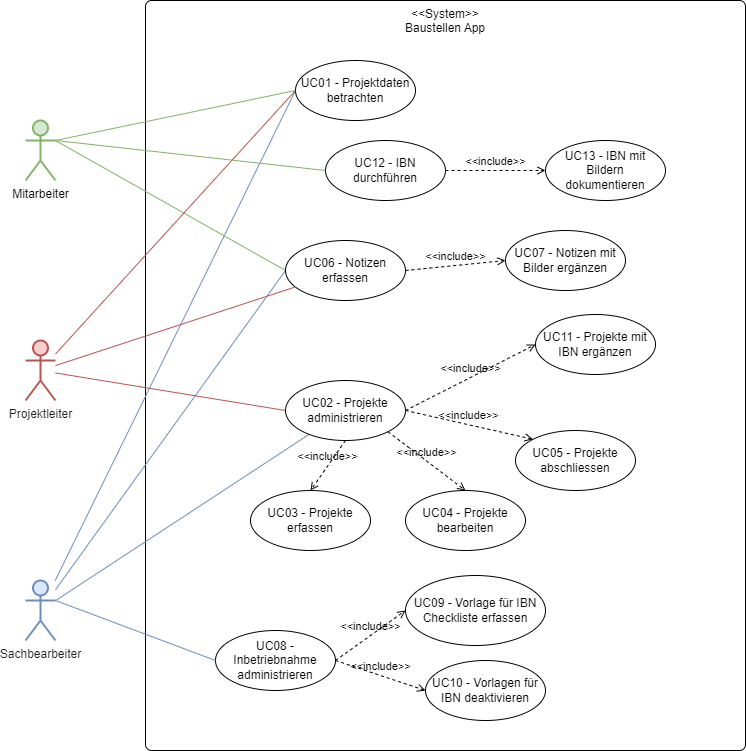

The diagram above was exported from draw.io. Its source (the exported page's mxGraphModel, read from the mxfile embedded in the PNG):
<mxGraphModel dx="1232" dy="1187" grid="1" gridSize="10" guides="1" tooltips="1" connect="1" arrows="1" fold="1" page="1" pageScale="1" pageWidth="1169" pageHeight="827" math="0" shadow="0">
  <root>
    <mxCell id="0" />
    <mxCell id="1" parent="0" />
    <mxCell id="lNDnv9h4H9kIP143x1cZ-1" value="&amp;lt;&amp;lt;System&amp;gt;&amp;gt;&lt;div&gt;Baustellen App&lt;/div&gt;" style="rounded=1;whiteSpace=wrap;html=1;arcSize=1;fillColor=#FFFFFF;strokeColor=#000000;strokeWidth=1;align=center;verticalAlign=top;" parent="1" vertex="1">
      <mxGeometry x="360" y="40" width="600" height="750" as="geometry" />
    </mxCell>
    <mxCell id="WNSmlxNfVFNVS_2MG9xI-7" style="rounded=0;orthogonalLoop=1;jettySize=auto;html=1;entryX=0;entryY=0.5;entryDx=0;entryDy=0;endArrow=none;startFill=0;strokeColor=#6C8EBF;" edge="1" parent="1" source="lNDnv9h4H9kIP143x1cZ-2" target="lNDnv9h4H9kIP143x1cZ-8">
      <mxGeometry relative="1" as="geometry" />
    </mxCell>
    <mxCell id="WNSmlxNfVFNVS_2MG9xI-10" style="rounded=0;orthogonalLoop=1;jettySize=auto;html=1;endArrow=none;startFill=0;strokeColor=#6C8EBF;" edge="1" parent="1" source="lNDnv9h4H9kIP143x1cZ-2" target="WNSmlxNfVFNVS_2MG9xI-8">
      <mxGeometry relative="1" as="geometry" />
    </mxCell>
    <mxCell id="WNSmlxNfVFNVS_2MG9xI-17" style="rounded=0;orthogonalLoop=1;jettySize=auto;html=1;entryX=0;entryY=0.5;entryDx=0;entryDy=0;endArrow=none;startFill=0;strokeColor=#6C8EBF;" edge="1" parent="1" source="lNDnv9h4H9kIP143x1cZ-2" target="lNDnv9h4H9kIP143x1cZ-7">
      <mxGeometry relative="1" as="geometry" />
    </mxCell>
    <mxCell id="lNDnv9h4H9kIP143x1cZ-2" value="&lt;font color=&quot;#1a1a1a&quot;&gt;Sachbearbeiter&lt;/font&gt;" style="shape=umlActor;verticalLabelPosition=bottom;verticalAlign=top;html=1;outlineConnect=0;fillColor=#dae8fc;strokeColor=#6c8ebf;strokeWidth=2;" parent="1" vertex="1">
      <mxGeometry x="240" y="620" width="30" height="60" as="geometry" />
    </mxCell>
    <mxCell id="WNSmlxNfVFNVS_2MG9xI-5" style="rounded=0;orthogonalLoop=1;jettySize=auto;html=1;entryX=0;entryY=0.5;entryDx=0;entryDy=0;endArrow=none;startFill=0;strokeColor=#82B366;exitX=1;exitY=0.3333333333333333;exitDx=0;exitDy=0;exitPerimeter=0;" edge="1" parent="1" source="lNDnv9h4H9kIP143x1cZ-3" target="lNDnv9h4H9kIP143x1cZ-8">
      <mxGeometry relative="1" as="geometry" />
    </mxCell>
    <mxCell id="WNSmlxNfVFNVS_2MG9xI-15" style="rounded=0;orthogonalLoop=1;jettySize=auto;html=1;entryX=0;entryY=0.5;entryDx=0;entryDy=0;endArrow=none;startFill=0;strokeColor=#82B366;exitX=1;exitY=0.3333333333333333;exitDx=0;exitDy=0;exitPerimeter=0;" edge="1" parent="1" source="lNDnv9h4H9kIP143x1cZ-3" target="lNDnv9h4H9kIP143x1cZ-7">
      <mxGeometry relative="1" as="geometry" />
    </mxCell>
    <mxCell id="lNDnv9h4H9kIP143x1cZ-3" value="Mitarbeiter" style="shape=umlActor;verticalLabelPosition=bottom;verticalAlign=top;html=1;outlineConnect=0;fillColor=#d5e8d4;strokeColor=#82B366;strokeWidth=2;" parent="1" vertex="1">
      <mxGeometry x="240" y="160" width="30" height="60" as="geometry" />
    </mxCell>
    <mxCell id="lNDnv9h4H9kIP143x1cZ-4" value="UC03 - Projekte erfassen" style="ellipse;whiteSpace=wrap;html=1;" parent="1" vertex="1">
      <mxGeometry x="465" y="530" width="120" height="60" as="geometry" />
    </mxCell>
    <mxCell id="lNDnv9h4H9kIP143x1cZ-5" value="UC04 - Projekte bearbeiten" style="ellipse;whiteSpace=wrap;html=1;" parent="1" vertex="1">
      <mxGeometry x="620" y="530" width="120" height="60" as="geometry" />
    </mxCell>
    <mxCell id="lNDnv9h4H9kIP143x1cZ-7" value="UC06 - Notizen erfassen" style="ellipse;whiteSpace=wrap;html=1;" parent="1" vertex="1">
      <mxGeometry x="500" y="280" width="120" height="60" as="geometry" />
    </mxCell>
    <mxCell id="lNDnv9h4H9kIP143x1cZ-8" value="UC01 - Projektdaten betrachten" style="ellipse;whiteSpace=wrap;html=1;" parent="1" vertex="1">
      <mxGeometry x="510" y="100" width="120" height="60" as="geometry" />
    </mxCell>
    <mxCell id="lNDnv9h4H9kIP143x1cZ-10" value="UC05 - Projekte abschliessen" style="ellipse;whiteSpace=wrap;html=1;" parent="1" vertex="1">
      <mxGeometry x="730" y="470" width="120" height="60" as="geometry" />
    </mxCell>
    <mxCell id="lNDnv9h4H9kIP143x1cZ-9" value="UC07 - Notizen mit Bilder ergänzen" style="ellipse;whiteSpace=wrap;html=1;" parent="1" vertex="1">
      <mxGeometry x="720" y="270" width="120" height="60" as="geometry" />
    </mxCell>
    <mxCell id="jlgx-lrpNydu_Ii2ZXEK-1" value="UC09 - Vorlage für IBN Checkliste erfassen" style="ellipse;whiteSpace=wrap;html=1;" parent="1" vertex="1">
      <mxGeometry x="620" y="615" width="140" height="70" as="geometry" />
    </mxCell>
    <mxCell id="kkBSmH5Swdhr3UujLCw3-2" value="UC08 - Inbetriebnahme administrieren" style="ellipse;whiteSpace=wrap;html=1;" parent="1" vertex="1">
      <mxGeometry x="430" y="670" width="120" height="60" as="geometry" />
    </mxCell>
    <mxCell id="WNSmlxNfVFNVS_2MG9xI-6" style="rounded=0;orthogonalLoop=1;jettySize=auto;html=1;entryX=0;entryY=0.5;entryDx=0;entryDy=0;endArrow=none;startFill=0;strokeColor=#B85450;" edge="1" parent="1" source="WNSmlxNfVFNVS_2MG9xI-1" target="lNDnv9h4H9kIP143x1cZ-8">
      <mxGeometry relative="1" as="geometry" />
    </mxCell>
    <mxCell id="WNSmlxNfVFNVS_2MG9xI-9" style="rounded=0;orthogonalLoop=1;jettySize=auto;html=1;entryX=0;entryY=0.5;entryDx=0;entryDy=0;endArrow=none;startFill=0;strokeColor=#B85450;" edge="1" parent="1" source="WNSmlxNfVFNVS_2MG9xI-1" target="WNSmlxNfVFNVS_2MG9xI-8">
      <mxGeometry relative="1" as="geometry" />
    </mxCell>
    <mxCell id="WNSmlxNfVFNVS_2MG9xI-16" style="rounded=0;orthogonalLoop=1;jettySize=auto;html=1;endArrow=none;startFill=0;strokeColor=#B85450;" edge="1" parent="1" source="WNSmlxNfVFNVS_2MG9xI-1" target="lNDnv9h4H9kIP143x1cZ-7">
      <mxGeometry relative="1" as="geometry" />
    </mxCell>
    <mxCell id="WNSmlxNfVFNVS_2MG9xI-1" value="&lt;div&gt;&lt;font color=&quot;#1a1a1a&quot;&gt;Projektleiter&lt;/font&gt;&lt;/div&gt;" style="shape=umlActor;verticalLabelPosition=bottom;verticalAlign=top;html=1;outlineConnect=0;fillColor=#f8cecc;strokeColor=#b85450;strokeWidth=2;" vertex="1" parent="1">
      <mxGeometry x="240" y="380" width="30" height="60" as="geometry" />
    </mxCell>
    <mxCell id="WNSmlxNfVFNVS_2MG9xI-8" value="UC02 - Projekte administrieren" style="ellipse;whiteSpace=wrap;html=1;" vertex="1" parent="1">
      <mxGeometry x="500" y="420" width="120" height="60" as="geometry" />
    </mxCell>
    <mxCell id="WNSmlxNfVFNVS_2MG9xI-12" value="&amp;lt;&amp;lt;include&amp;gt;&amp;gt;" style="html=1;verticalAlign=bottom;labelBackgroundColor=none;endArrow=open;endFill=0;dashed=1;rounded=0;exitX=0.5;exitY=1;exitDx=0;exitDy=0;entryX=0.5;entryY=0;entryDx=0;entryDy=0;" edge="1" parent="1" source="WNSmlxNfVFNVS_2MG9xI-8" target="lNDnv9h4H9kIP143x1cZ-4">
      <mxGeometry width="160" relative="1" as="geometry">
        <mxPoint x="440" y="650" as="sourcePoint" />
        <mxPoint x="600" y="650" as="targetPoint" />
      </mxGeometry>
    </mxCell>
    <mxCell id="WNSmlxNfVFNVS_2MG9xI-13" value="&amp;lt;&amp;lt;include&amp;gt;&amp;gt;" style="html=1;verticalAlign=bottom;labelBackgroundColor=none;endArrow=open;endFill=0;dashed=1;rounded=0;exitX=1;exitY=1;exitDx=0;exitDy=0;entryX=0.5;entryY=0;entryDx=0;entryDy=0;" edge="1" parent="1" source="WNSmlxNfVFNVS_2MG9xI-8" target="lNDnv9h4H9kIP143x1cZ-5">
      <mxGeometry width="160" relative="1" as="geometry">
        <mxPoint x="528" y="481" as="sourcePoint" />
        <mxPoint x="490" y="540" as="targetPoint" />
      </mxGeometry>
    </mxCell>
    <mxCell id="WNSmlxNfVFNVS_2MG9xI-14" value="&amp;lt;&amp;lt;include&amp;gt;&amp;gt;" style="html=1;verticalAlign=bottom;labelBackgroundColor=none;endArrow=open;endFill=0;dashed=1;rounded=0;exitX=1;exitY=0.5;exitDx=0;exitDy=0;entryX=0;entryY=0;entryDx=0;entryDy=0;" edge="1" parent="1" source="WNSmlxNfVFNVS_2MG9xI-8" target="lNDnv9h4H9kIP143x1cZ-10">
      <mxGeometry width="160" relative="1" as="geometry">
        <mxPoint x="660" y="450" as="sourcePoint" />
        <mxPoint x="720" y="540" as="targetPoint" />
      </mxGeometry>
    </mxCell>
    <mxCell id="WNSmlxNfVFNVS_2MG9xI-18" value="&amp;lt;&amp;lt;include&amp;gt;&amp;gt;" style="html=1;verticalAlign=bottom;labelBackgroundColor=none;endArrow=open;endFill=0;dashed=1;rounded=0;exitX=1;exitY=0.5;exitDx=0;exitDy=0;entryX=0;entryY=0.5;entryDx=0;entryDy=0;" edge="1" parent="1" source="lNDnv9h4H9kIP143x1cZ-7" target="lNDnv9h4H9kIP143x1cZ-9">
      <mxGeometry width="160" relative="1" as="geometry">
        <mxPoint x="670" y="240" as="sourcePoint" />
        <mxPoint x="786" y="328" as="targetPoint" />
      </mxGeometry>
    </mxCell>
    <mxCell id="WNSmlxNfVFNVS_2MG9xI-19" style="rounded=0;orthogonalLoop=1;jettySize=auto;html=1;endArrow=none;startFill=0;strokeColor=#6C8EBF;entryX=0;entryY=0.5;entryDx=0;entryDy=0;exitX=1;exitY=0.3333333333333333;exitDx=0;exitDy=0;exitPerimeter=0;" edge="1" parent="1" source="lNDnv9h4H9kIP143x1cZ-2" target="kkBSmH5Swdhr3UujLCw3-2">
      <mxGeometry relative="1" as="geometry">
        <mxPoint x="280" y="650" as="sourcePoint" />
        <mxPoint x="534" y="484" as="targetPoint" />
      </mxGeometry>
    </mxCell>
    <mxCell id="WNSmlxNfVFNVS_2MG9xI-20" value="UC12 - IBN durchführen" style="ellipse;whiteSpace=wrap;html=1;" vertex="1" parent="1">
      <mxGeometry x="540" y="180" width="120" height="60" as="geometry" />
    </mxCell>
    <mxCell id="WNSmlxNfVFNVS_2MG9xI-21" value="&amp;lt;&amp;lt;include&amp;gt;&amp;gt;" style="html=1;verticalAlign=bottom;labelBackgroundColor=none;endArrow=open;endFill=0;dashed=1;rounded=0;exitX=1;exitY=0.5;exitDx=0;exitDy=0;entryX=0;entryY=0.5;entryDx=0;entryDy=0;" edge="1" parent="1" source="kkBSmH5Swdhr3UujLCw3-2" target="jlgx-lrpNydu_Ii2ZXEK-1">
      <mxGeometry width="160" relative="1" as="geometry">
        <mxPoint x="580" y="665" as="sourcePoint" />
        <mxPoint x="640" y="755" as="targetPoint" />
      </mxGeometry>
    </mxCell>
    <mxCell id="WNSmlxNfVFNVS_2MG9xI-22" value="UC10 - Vorlagen für IBN deaktivieren" style="ellipse;whiteSpace=wrap;html=1;" vertex="1" parent="1">
      <mxGeometry x="640" y="700" width="120" height="60" as="geometry" />
    </mxCell>
    <mxCell id="WNSmlxNfVFNVS_2MG9xI-23" value="&amp;lt;&amp;lt;include&amp;gt;&amp;gt;" style="html=1;verticalAlign=bottom;labelBackgroundColor=none;endArrow=open;endFill=0;dashed=1;rounded=0;exitX=1;exitY=0.5;exitDx=0;exitDy=0;entryX=0;entryY=0.5;entryDx=0;entryDy=0;" edge="1" parent="1" source="kkBSmH5Swdhr3UujLCw3-2" target="WNSmlxNfVFNVS_2MG9xI-22">
      <mxGeometry width="160" relative="1" as="geometry">
        <mxPoint x="560" y="710" as="sourcePoint" />
        <mxPoint x="630" y="660" as="targetPoint" />
      </mxGeometry>
    </mxCell>
    <mxCell id="WNSmlxNfVFNVS_2MG9xI-24" value="UC11 - Projekte mit IBN ergänzen" style="ellipse;whiteSpace=wrap;html=1;" vertex="1" parent="1">
      <mxGeometry x="750" y="354" width="120" height="60" as="geometry" />
    </mxCell>
    <mxCell id="WNSmlxNfVFNVS_2MG9xI-25" value="&amp;lt;&amp;lt;include&amp;gt;&amp;gt;" style="html=1;verticalAlign=bottom;labelBackgroundColor=none;endArrow=open;endFill=0;dashed=1;rounded=0;exitX=1;exitY=0.5;exitDx=0;exitDy=0;entryX=0;entryY=0.5;entryDx=0;entryDy=0;" edge="1" parent="1" source="WNSmlxNfVFNVS_2MG9xI-8" target="WNSmlxNfVFNVS_2MG9xI-24">
      <mxGeometry width="160" relative="1" as="geometry">
        <mxPoint x="630" y="460" as="sourcePoint" />
        <mxPoint x="758" y="489" as="targetPoint" />
      </mxGeometry>
    </mxCell>
    <mxCell id="WNSmlxNfVFNVS_2MG9xI-26" value="UC13 - IBN mit Bildern dokumentieren" style="ellipse;whiteSpace=wrap;html=1;" vertex="1" parent="1">
      <mxGeometry x="760" y="180" width="120" height="60" as="geometry" />
    </mxCell>
    <mxCell id="WNSmlxNfVFNVS_2MG9xI-27" style="rounded=0;orthogonalLoop=1;jettySize=auto;html=1;entryX=0;entryY=0.5;entryDx=0;entryDy=0;endArrow=none;startFill=0;strokeColor=#82B366;exitX=1;exitY=0.3333333333333333;exitDx=0;exitDy=0;exitPerimeter=0;" edge="1" parent="1" source="lNDnv9h4H9kIP143x1cZ-3" target="WNSmlxNfVFNVS_2MG9xI-20">
      <mxGeometry relative="1" as="geometry">
        <mxPoint x="280" y="196" as="sourcePoint" />
        <mxPoint x="520" y="140" as="targetPoint" />
      </mxGeometry>
    </mxCell>
    <mxCell id="WNSmlxNfVFNVS_2MG9xI-28" value="&amp;lt;&amp;lt;include&amp;gt;&amp;gt;" style="html=1;verticalAlign=bottom;labelBackgroundColor=none;endArrow=open;endFill=0;dashed=1;rounded=0;exitX=1;exitY=0.5;exitDx=0;exitDy=0;entryX=0;entryY=0.5;entryDx=0;entryDy=0;" edge="1" parent="1" source="WNSmlxNfVFNVS_2MG9xI-20" target="WNSmlxNfVFNVS_2MG9xI-26">
      <mxGeometry width="160" relative="1" as="geometry">
        <mxPoint x="670" y="190" as="sourcePoint" />
        <mxPoint x="770" y="180" as="targetPoint" />
      </mxGeometry>
    </mxCell>
  </root>
</mxGraphModel>